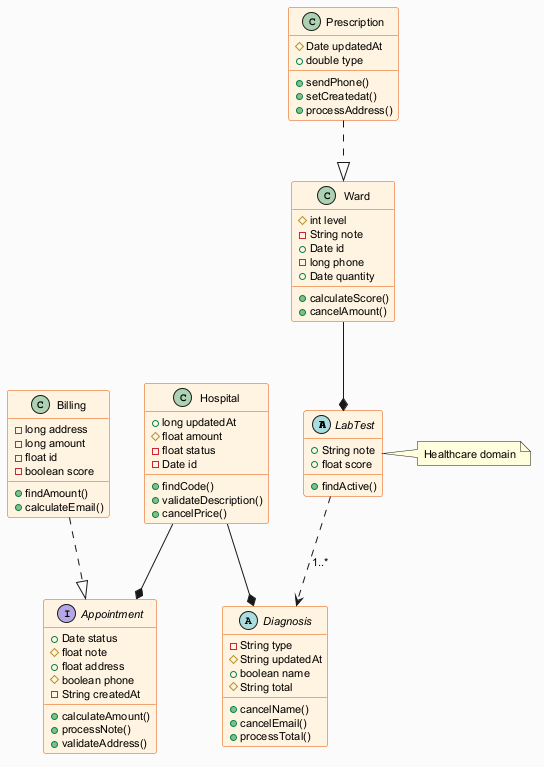

The diagram above was rendered by PlantUML. Its source (embedded in the PNG):
@startuml
skinparam backgroundColor #FAFAFA
skinparam classBackgroundColor #FFF3E0
skinparam classBorderColor #E65100
skinparam defaultFontSize 11
abstract class LabTest {
  +String note
  +float score
  +findActive()
}
class Prescription {
  #Date updatedAt
  +double type
  +sendPhone()
  +setCreatedat()
  +processAddress()
}
class Billing {
  -long address
  -long amount
  -float id
  -boolean score
  +findAmount()
  +calculateEmail()
}
interface Appointment {
  +Date status
  #float note
  +float address
  #boolean phone
  -String createdAt
  +calculateAmount()
  +processNote()
  +validateAddress()
}
class Ward {
  #int level
  -String note
  +Date id
  -long phone
  +Date quantity
  +calculateScore()
  +cancelAmount()
}
abstract class Diagnosis {
  -String type
  #String updatedAt
  +boolean name
  #String total
  +cancelName()
  +cancelEmail()
  +processTotal()
}
class Hospital {
  +long updatedAt
  #float amount
  -float status
  -Date id
  +findCode()
  +validateDescription()
  +cancelPrice()
}
Hospital --* Diagnosis
LabTest ..> Diagnosis : "1..*"
Hospital --* Appointment
Ward --* LabTest
Billing ..|> Appointment
Prescription ..|> Ward
note right of LabTest : Healthcare domain
@enduml